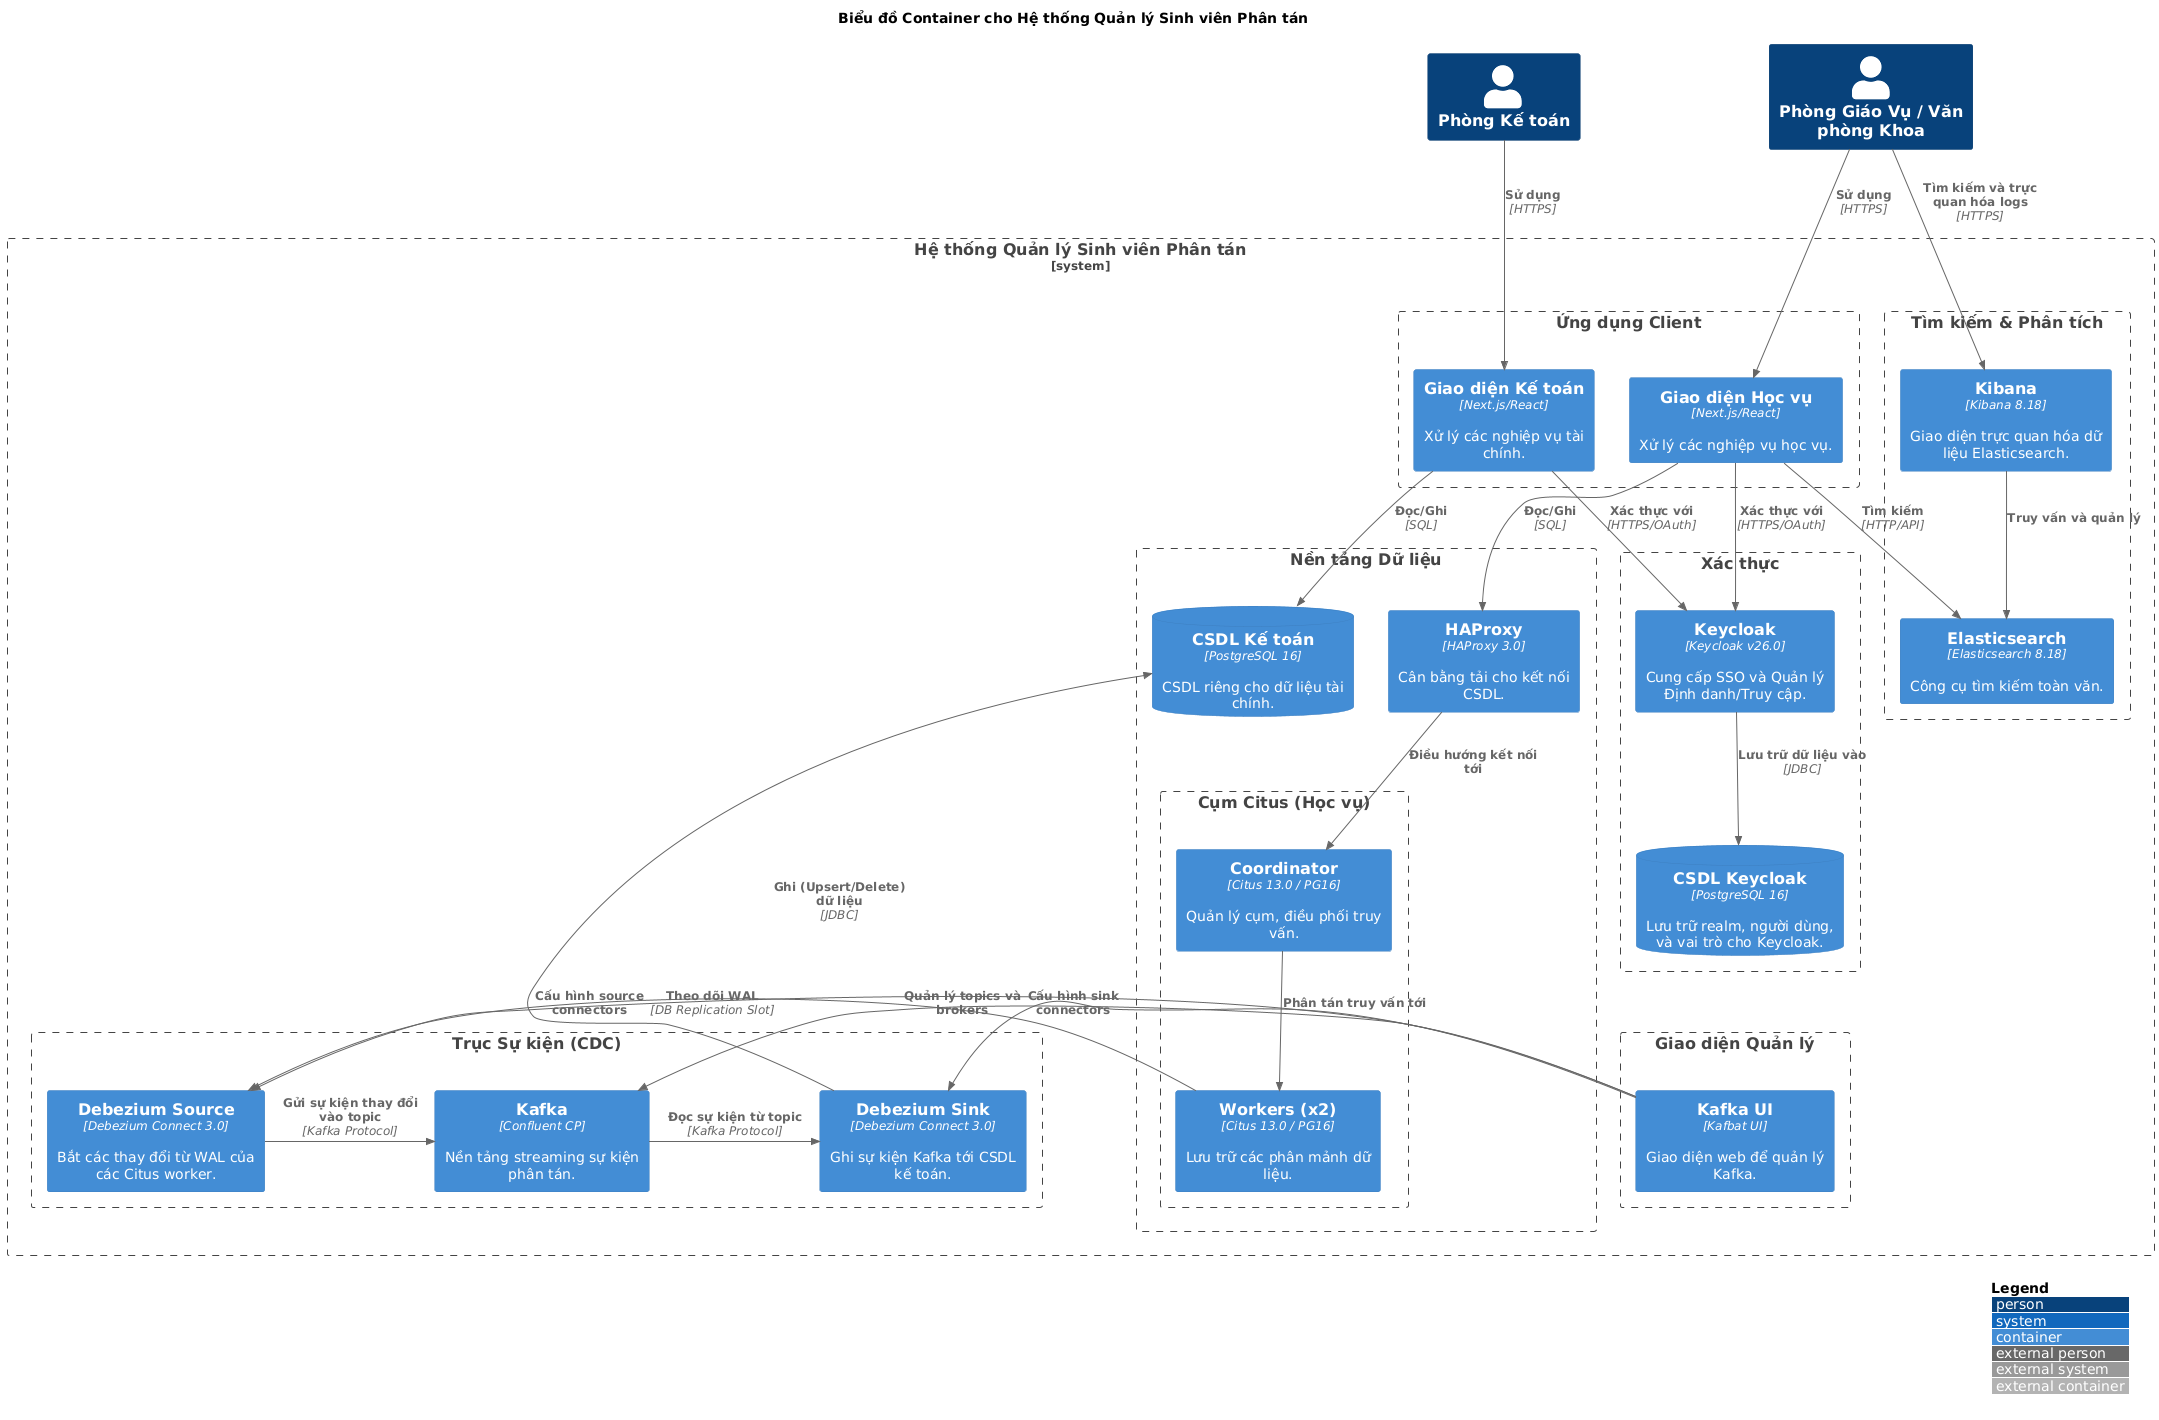

The diagram above was rendered by PlantUML. Its source (embedded in the PNG):
@startuml C4_Architecture
!include https://raw.githubusercontent.com/plantuml-stdlib/C4-PlantUML/master/C4_Container.puml

' Enforce a top-down layout direction for overall clarity
LAYOUT_TOP_DOWN()
LAYOUT_WITH_LEGEND()

title Biểu đồ Container cho Hệ thống Quản lý Sinh viên Phân tán

' --- ACTORS ---
Person(academic_staff, "Phòng Giáo Vụ / Văn phòng Khoa")
Person(accounting_staff, "Phòng Kế toán")

System_Boundary(dsms, "Hệ thống Quản lý Sinh viên Phân tán") {

    ' --- TIERS / BOUNDARIES (Structure is unchanged) ---
    Boundary(frontends, "Ứng dụng Client") {
        Container(academic_ui, "Giao diện Học vụ", "Next.js/React", "Xử lý các nghiệp vụ học vụ.")
        Container(accounting_ui, "Giao diện Kế toán", "Next.js/React", "Xử lý các nghiệp vụ tài chính.")
    }

    Boundary(auth_system, "Xác thực") {
        Container(keycloak, "Keycloak", "Keycloak v26.0", "Cung cấp SSO và Quản lý Định danh/Truy cập.")
        ContainerDb(keycloak_db, "CSDL Keycloak", "PostgreSQL 16", "Lưu trữ realm, người dùng, và vai trò cho Keycloak.")
    }

    Boundary(data_platform, "Nền tảng Dữ liệu") {
        Container(proxy, "HAProxy", "HAProxy 3.0", "Cân bằng tải cho kết nối CSDL.")
        
        Boundary(citus_cluster, "Cụm Citus (Học vụ)") {
            Container(coordinator, "Coordinator", "Citus 13.0 / PG16", "Quản lý cụm, điều phối truy vấn.")
            Container(workers, "Workers (x2)", "Citus 13.0 / PG16", "Lưu trữ các phân mảnh dữ liệu.")
        }
        
        ContainerDb(accounting_db, "CSDL Kế toán", "PostgreSQL 16", "CSDL riêng cho dữ liệu tài chính.")
    }

    Boundary(event_backbone, "Trục Sự kiện (CDC)") {
        Container(debezium_source, "Debezium Source", "Debezium Connect 3.0", "Bắt các thay đổi từ WAL của các Citus worker.")
        Container(kafka, "Kafka", "Confluent CP", "Nền tảng streaming sự kiện phân tán.")
        Container(debezium_sink, "Debezium Sink", "Debezium Connect 3.0", "Ghi sự kiện Kafka tới CSDL kế toán.")
    }

    Boundary(search_platform, "Tìm kiếm & Phân tích") {
        Container(elasticsearch, "Elasticsearch", "Elasticsearch 8.18", "Công cụ tìm kiếm toàn văn.")
        Container(kibana, "Kibana", "Kibana 8.18", "Giao diện trực quan hóa dữ liệu Elasticsearch.")
    }
    
    Boundary(management_uis, "Giao diện Quản lý") {
        Container(kafkaui, "Kafka UI", "Kafbat UI", "Giao diện web để quản lý Kafka.")
    }

}

' --- RELATIONSHIPS (Re-defined for clarity and correctness) ---

' Tương tác Người dùng (Flows downwards and across)
Rel_D(academic_staff, academic_ui, "Sử dụng", "HTTPS")
Rel_D(accounting_staff, accounting_ui, "Sử dụng", "HTTPS")
Rel(academic_staff, kibana, "Tìm kiếm và trực quan hóa logs", "HTTPS")

' Frontend tới các dịch vụ lõi (Flows downwards and across)
Rel_D(academic_ui, keycloak, "Xác thực với", "HTTPS/OAuth")
Rel_D(accounting_ui, keycloak, "Xác thực với", "HTTPS/OAuth")

Rel_D(academic_ui, proxy, "Đọc/Ghi", "SQL")
Rel_D(accounting_ui, accounting_db, "Đọc/Ghi", "SQL")
Rel(academic_ui, elasticsearch, "Tìm kiếm", "HTTP/API")

' Nội bộ các dịch vụ (Flows mostly downwards)
Rel_D(keycloak, keycloak_db, "Lưu trữ dữ liệu vào", "JDBC")
Rel_D(proxy, coordinator, "Điều hướng kết nối tới")
Rel_D(coordinator, workers, "Phân tán truy vấn tới")
Rel_D(kibana, elasticsearch, "Truy vấn và quản lý")

' Luồng CDC (Flows left to right, creating a pipeline)
' Corrected logic: Debezium Source reads from Workers
Rel_R(workers, debezium_source, "Theo dõi WAL", "DB Replication Slot")
Rel_R(debezium_source, kafka, "Gửi sự kiện thay đổi vào topic", "Kafka Protocol")
Rel_R(kafka, debezium_sink, "Đọc sự kiện từ topic", "Kafka Protocol")
' Corrected logic: Debezium Sink writes to the Accounting DB
Rel_D(debezium_sink, accounting_db, "Ghi (Upsert/Delete) dữ liệu", "JDBC")

' Giao diện quản lý (Connects upwards or sideways to what it manages)
Rel_U(kafkaui, kafka, "Quản lý topics và brokers")
Rel_R(kafkaui, debezium_source, "Cấu hình source connectors")
Rel_R(kafkaui, debezium_sink, "Cấu hình sink connectors")

@enduml